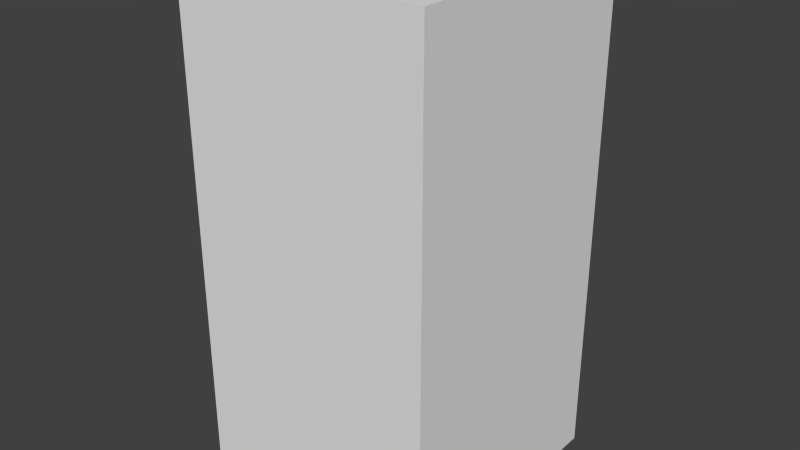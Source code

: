 # Source: blueArrowSeven.blend  (saved by Blender 2.68.0; exported with 4.5.12 LTS)
import bpy
from mathutils import Matrix  # noqa: F401  (used for matrix-valued properties, if any)

bpy.ops.wm.read_factory_settings(use_empty=True)
scene = bpy.context.scene
scene.name = 'Scene'

# ---- collections
col_collection_1 = bpy.data.collections.new('Collection 1'); scene.collection.children.link(col_collection_1)

# ---- world
world_world = bpy.data.worlds.new('World'); scene.world = world_world
world_world.color = (0.05088, 0.05088, 0.05088)
world_world.use_sun_shadow = False
world_world.sun_shadow_jitter_overblur = 0.0
world_world.cycles.sampling_method = 'MANUAL'
world_world.cycles.sample_map_resolution = 256

# ---- meshes
me_bluearrowseven = bpy.data.meshes.new('blueArrowSeven')
me_bluearrowseven.from_pydata([(-0.5, -0.5, -1.0), (-0.5, 0.5, -1.0), (0.5, 0.5, -1.0), (0.5, -0.5, -1.0), (-0.5, -0.5, 1.0), (-0.5, 0.5, 1.0), (0.5, 0.5, 1.0), (0.5, -0.5, 1.0)], [], [(4, 5, 1, 0), (5, 6, 2, 1), (6, 7, 3, 2), (7, 4, 0, 3), (0, 1, 2, 3), (7, 6, 5, 4)])
me_bluearrowseven.use_remesh_preserve_volume = False
me_bluearrowseven.use_remesh_preserve_attributes = False
me_bluearrowseven.use_mirror_vertex_groups = False
me_bluearrowseven.update()

# ---- objects
ob_bluearrowseven = bpy.data.objects.new('blueArrowSeven', me_bluearrowseven)

# ---- transforms, parenting, visibility, modifiers, constraints
ob_bluearrowseven.location = (0.0, 0.0, 0.0)
ob_bluearrowseven.lineart.crease_threshold = 0.0

# ---- collection membership
col_collection_1.objects.link(ob_bluearrowseven)

# ---- scene / render settings (as saved in the file)
scene.frame_start = 1; scene.frame_end = 250; scene.frame_set(1)
scene.render.engine = 'BLENDER_EEVEE_NEXT'
scene.render.image_settings.color_mode = 'RGB'
scene.render.image_settings.compression = 90
scene.render.resolution_percentage = 50
scene.render.dither_intensity = 0.0
scene.cycles.use_denoising = False
scene.cycles.samples = 10
scene.cycles.sampling_pattern = 'TABULATED_SOBOL'
scene.cycles.light_sampling_threshold = 0.0
scene.cycles.use_adaptive_sampling = False
scene.cycles.use_light_tree = False
scene.cycles.blur_glossy = 0.0
scene.cycles.volume_bounces = 1
scene.cycles.pixel_filter_type = 'GAUSSIAN'
scene.cycles.sample_clamp_indirect = 0.0
scene.view_settings.view_transform = 'Standard'
bpy.context.view_layer.update()

# ---- added for rendering (the .blend has no active camera and no usable light): camera, sun
cam_auto = bpy.data.cameras.new('AutoCamera')
cam_auto.lens = 50.0
cam_auto.sensor_width = 36.0
cam_auto.clip_end = 1000.0
ob_auto_camera = bpy.data.objects.new('AutoCamera', cam_auto)
scene.collection.objects.link(ob_auto_camera)
ob_auto_camera.location = (2.26633, -2.71959, 1.81306)
ob_auto_camera.rotation_euler = (1.09748, -7.21219e-08, 0.694738)
scene.camera = ob_auto_camera
light_auto_sun = bpy.data.lights.new('AutoSun', 'SUN')
light_auto_sun.energy = 3.0
light_auto_sun.angle = 0.0523599
ob_auto_sun = bpy.data.objects.new('AutoSun', light_auto_sun)
scene.collection.objects.link(ob_auto_sun)
ob_auto_sun.rotation_euler = (0.872665, 0.174533, 0.523599)
bpy.context.view_layer.update()
